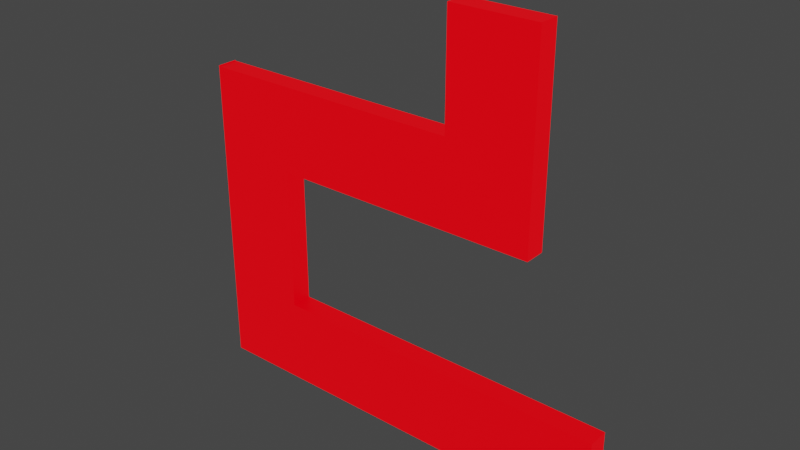 # Source: p.blend  (saved by Blender 3.5.10; exported with 4.5.12 LTS)
import bpy
from mathutils import Matrix  # noqa: F401  (used for matrix-valued properties, if any)

bpy.ops.wm.read_factory_settings(use_empty=True)
scene = bpy.context.scene
scene.name = 'Scene'

# ---- collections
col_collection = bpy.data.collections.new('Collection'); scene.collection.children.link(col_collection)

# ---- materials (node trees are filled in below, after node groups)
mat_material = bpy.data.materials.new('Material')
mat_material.use_transparent_shadow = False

# ---- material node trees
mat_material.use_nodes = True; mat_material.node_tree.nodes.clear()
_N = mat_material.node_tree.nodes; _L = mat_material.node_tree.links
n0 = _N.new('ShaderNodeBsdfPrincipled'); n0.name = 'Principled BSDF'; n0.location = (10, 300)
n0.distribution = 'GGX'
n0.subsurface_method = 'RANDOM_WALK_SKIN'
n0.inputs[0].default_value = (0.0, 0.0, 0.0, 1.0)
n0.inputs[3].default_value = 1.45
n0.inputs[27].default_value = (1.0, 0.0, 0.004468, 1.0)
n0.inputs[28].default_value = 1.0
n1 = _N.new('ShaderNodeOutputMaterial'); n1.name = 'Material Output'; n1.location = (300, 300)
_L.new(n0.outputs[0], n1.inputs[0])
n1.is_active_output = True

# ---- world
world_world = bpy.data.worlds.new('World'); scene.world = world_world
world_world.use_nodes = True; world_world.node_tree.nodes.clear()
_N = world_world.node_tree.nodes; _L = world_world.node_tree.links
n0 = _N.new('ShaderNodeOutputWorld'); n0.name = 'World Output'; n0.location = (300, 300)
n1 = _N.new('ShaderNodeBackground'); n1.name = 'Background'; n1.location = (10, 300)
n1.inputs[0].default_value = (0.05088, 0.05088, 0.05088, 1.0)
_L.new(n1.outputs[0], n0.inputs[0])
n0.is_active_output = True
world_world.color = (0.05088, 0.05088, 0.05088)
world_world.use_sun_shadow = False
world_world.sun_shadow_jitter_overblur = 0.0

# ---- meshes
me_a_010 = bpy.data.meshes.new('a.010')
me_a_010.from_pydata([(0.1714, 0.0101, 0.0125), (0.0687, 0.1128, 0.0125), (0.1714, 0.2462, 0.0125), (-0.152, 0.0101, 0.0125), (0.07076, 0.0101, 0.0125), (-0.2547, -0.2671, 0.0125), (-0.2547, 0.1128, 0.0125), (-0.152, -0.1634, 0.0125), (0.2586, -0.1644, 0.0125), (0.2586, -0.2671, 0.0125), (-0.2547, 0.1138, 0.0125), (0.0687, 0.2462, 0.0125), (0.1714, 0.0101, -0.0125), (0.0687, 0.1128, -0.0125), (0.1714, 0.2462, -0.0125), (-0.152, 0.0101, -0.0125), (0.07076, 0.0101, -0.0125), (-0.2547, -0.2671, -0.0125), (-0.2547, 0.1128, -0.0125), (-0.152, -0.1634, -0.0125), (0.2586, -0.1644, -0.0125), (0.2586, -0.2671, -0.0125), (-0.2547, 0.1138, -0.0125), (0.0687, 0.2462, -0.0125)], [], [(3, 1, 0), (1, 2, 0), (4, 3, 0), (5, 3, 7), (5, 6, 3), (3, 6, 1), (5, 7, 8), (5, 8, 9), (5, 10, 6), (1, 11, 2), (15, 12, 13), (13, 12, 14), (16, 12, 15), (17, 19, 15), (17, 15, 18), (15, 13, 18), (17, 20, 19), (17, 21, 20), (17, 18, 22), (13, 14, 23), (3, 4, 16, 15), (0, 2, 14, 12), (7, 3, 15, 19), (6, 10, 22, 18), (9, 8, 20, 21), (2, 11, 23, 14), (1, 6, 18, 13), (5, 9, 21, 17), (11, 1, 13, 23), (4, 0, 12, 16), (8, 7, 19, 20), (10, 5, 17, 22)])
_uv = me_a_010.uv_layers.new(name='UVMap')
_uv.uv.foreach_set('vector', [0.1818, 0.0, 0.8182, 0.0, 0.0, 0.0, 0.8182, 0.0, 1.0, 0.0, 0.0, 0.0, 0.09091, 0.0, 0.1818, 0.0, 0.0, 0.0, 0.5455, 0.0, 0.1818, 0.0, 0.2727, 0.0, 0.5455, 0.0, 0.7273, 0.0, 0.1818, 0.0, 0.1818, 0.0, 0.7273, 0.0, 0.8182, 0.0, 0.5455, 0.0, 0.2727, 0.0, 0.3636, 0.0, 0.5455, 0.0, 0.3636, 0.0, 0.4545, 0.0, 0.5455, 0.0, 0.6364, 0.0, 0.7273, 0.0, 0.8182, 0.0, 0.9091, 0.0, 1.0, 0.0, 0.1818, 0.0, 0.0, 0.0, 0.8182, 0.0, 0.8182, 0.0, 0.0, 0.0, 1.0, 0.0, 0.09091, 0.0, 0.0, 0.0, 0.1818, 0.0, 0.5455, 0.0, 0.2727, 0.0, 0.1818, 0.0, 0.5455, 0.0, 0.1818, 0.0, 0.7273, 0.0, 0.1818, 0.0, 0.8182, 0.0, 0.7273, 0.0, 0.5455, 0.0, 0.3636, 0.0, 0.2727, 0.0, 0.5455, 0.0, 0.4545, 0.0, 0.3636, 0.0, 0.5455, 0.0, 0.7273, 0.0, 0.6364, 0.0, 0.8182, 0.0, 1.0, 0.0, 0.9091, 0.0, 0.1818, 0.0, 0.09091, 0.0, 0.09091, 0.0, 0.1818, 0.0, 0.0, 0.0, 1.0, 0.0, 1.0, 0.0, 0.0, 0.0, 0.2727, 0.0, 0.1818, 0.0, 0.1818, 0.0, 0.2727, 0.0, 0.7273, 0.0, 0.6364, 0.0, 0.6364, 0.0, 0.7273, 0.0, 0.4545, 0.0, 0.3636, 0.0, 0.3636, 0.0, 0.4545, 0.0, 1.0, 0.0, 0.9091, 0.0, 0.9091, 0.0, 1.0, 0.0, 0.8182, 0.0, 0.7273, 0.0, 0.7273, 0.0, 0.8182, 0.0, 0.5455, 0.0, 0.4545, 0.0, 0.4545, 0.0, 0.5455, 0.0, 0.9091, 0.0, 0.8182, 0.0, 0.8182, 0.0, 0.9091, 0.0, 0.09091, 0.0, 0.0, 0.0, 0.0, 0.0, 0.09091, 0.0, 0.3636, 0.0, 0.2727, 0.0, 0.2727, 0.0, 0.3636, 0.0, 0.6364, 0.0, 0.5455, 0.0, 0.5455, 0.0, 0.6364, 0.0])
me_a_010.materials.append(mat_material)
me_a_010.auto_texspace = False
me_a_010.update()

# ---- objects
ob_p = bpy.data.objects.new('p', me_a_010)

# ---- transforms, parenting, visibility, modifiers, constraints
ob_p.location = (0.0, 0.0, 0.0)
ob_p.rotation_euler = (1.571, -0.0, 0.0)

# ---- collection membership
col_collection.objects.link(ob_p)

# ---- scene / render settings (as saved in the file)
scene.frame_start = 1; scene.frame_end = 250; scene.frame_set(1)
scene.render.engine = 'BLENDER_EEVEE_NEXT'
scene.cycles.sampling_pattern = 'TABULATED_SOBOL'
scene.view_settings.view_transform = 'Filmic'
bpy.context.view_layer.update()

# ---- added for rendering (the .blend has no active camera): camera
cam_auto = bpy.data.cameras.new('AutoCamera')
cam_auto.lens = 50.0
cam_auto.sensor_width = 36.0
cam_auto.clip_end = 1000.0
ob_auto_camera = bpy.data.objects.new('AutoCamera', cam_auto)
scene.collection.objects.link(ob_auto_camera)
ob_auto_camera.location = (0.674063, -0.806514, 0.527238)
ob_auto_camera.rotation_euler = (1.09748, -7.21219e-08, 0.694738)
scene.camera = ob_auto_camera
bpy.context.view_layer.update()
